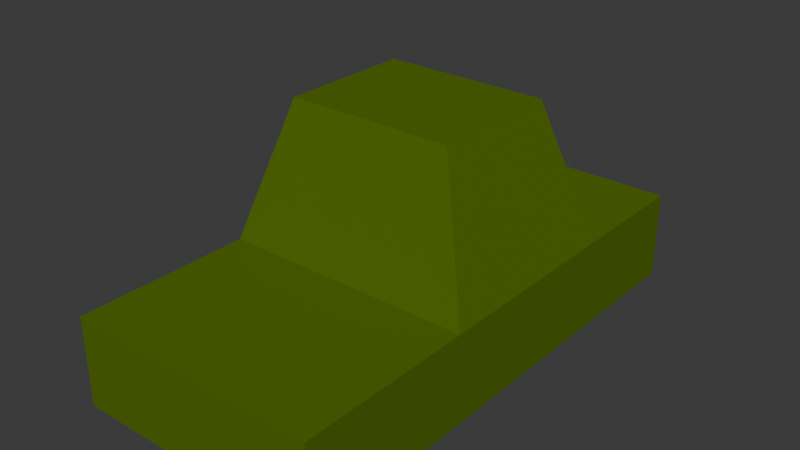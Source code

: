 # Source: car1.blend  (saved by Blender 4.0.36; exported with 4.5.12 LTS)
import bpy
from mathutils import Matrix  # noqa: F401  (used for matrix-valued properties, if any)

bpy.ops.wm.read_factory_settings(use_empty=True)
scene = bpy.context.scene
scene.name = 'Scene'

# ---- collections
col_collection = bpy.data.collections.new('Collection'); scene.collection.children.link(col_collection)

# ---- materials (node trees are filled in below, after node groups)
mat_car1 = bpy.data.materials.new('car1')
mat_car1.use_transparent_shadow = False
mat_car1.diffuse_color = (0.08865, 0.1563, 0.007894, 1.0)

# ---- material node trees

# ---- world
world_world = bpy.data.worlds.new('World'); scene.world = world_world
world_world.use_nodes = True; world_world.node_tree.nodes.clear()
_N = world_world.node_tree.nodes; _L = world_world.node_tree.links
n0 = _N.new('ShaderNodeOutputWorld'); n0.name = 'World Output'; n0.location = (300, 300)
n1 = _N.new('ShaderNodeBackground'); n1.name = 'Background'; n1.location = (10, 300)
n1.inputs[0].default_value = (0.05088, 0.05088, 0.05088, 1.0)
_L.new(n1.outputs[0], n0.inputs[0])
n0.is_active_output = True
world_world.color = (0.05088, 0.05088, 0.05088)
world_world.use_sun_shadow = False
world_world.sun_shadow_jitter_overblur = 0.0

# ---- meshes
me_cube_001 = bpy.data.meshes.new('Cube.001')
me_cube_001.from_pydata([(-1.0, -2.0, 0.3027), (-1.0, -2.0, 1.0), (-1.0, 2.0, 0.3027), (-1.0, 2.0, 1.0), (1.0, -2.0, 0.3027), (1.0, -2.0, 1.0), (1.0, 2.0, 0.3027), (1.0, 2.0, 1.0), (-1.0, -0.6146, 1.0), (1.0, -0.6146, 1.0), (-1.0, 0.9856, 1.0), (1.0, 0.9856, 1.0), (0.6554, 0.7099, 2.097), (0.6554, -0.3389, 2.097), (-0.6554, -0.3389, 2.097), (-0.6554, 0.7099, 2.097)], [], [(0, 1, 8, 10, 3, 2), (2, 3, 7, 6), (6, 7, 11, 9, 5, 4), (4, 5, 1, 0), (2, 6, 4, 0), (9, 8, 1, 5), (9, 11, 12, 13), (7, 3, 10, 11), (12, 15, 14, 13), (8, 9, 13, 14), (11, 10, 15, 12), (10, 8, 14, 15)])
_uv = me_cube_001.uv_layers.new(name='UVMap')
_uv.uv.foreach_set('vector', [0.375, 0.0, 0.625, 0.0, 0.625, 0.125, 0.625, 0.1875, 0.625, 0.25, 0.375, 0.25, 0.375, 0.25, 0.625, 0.25, 0.625, 0.5, 0.375, 0.5, 0.375, 0.5, 0.625, 0.5, 0.625, 0.5625, 0.625, 0.625, 0.625, 0.75, 0.375, 0.75, 0.375, 0.75, 0.625, 0.75, 0.625, 1.0, 0.375, 1.0, 0.125, 0.5, 0.375, 0.5, 0.375, 0.75, 0.125, 0.75, 0.625, 0.625, 0.875, 0.625, 0.875, 0.75, 0.625, 0.75, 0.625, 0.625, 0.625, 0.5625, 0.625, 0.5625, 0.625, 0.625, 0.625, 0.5, 0.875, 0.5, 0.875, 0.5625, 0.625, 0.5625, 0.625, 0.5625, 0.875, 0.5625, 0.875, 0.625, 0.625, 0.625, 0.875, 0.625, 0.625, 0.625, 0.625, 0.625, 0.875, 0.625, 0.625, 0.5625, 0.875, 0.5625, 0.875, 0.5625, 0.625, 0.5625, 0.625, 0.1875, 0.625, 0.125, 0.625, 0.125, 0.625, 0.1875])
me_cube_001.materials.append(mat_car1)
me_cube_001.update()

# ---- objects
ob_cube = bpy.data.objects.new('Cube', me_cube_001)

# ---- transforms, parenting, visibility, modifiers, constraints
ob_cube.location = (0.0, 0.0, 0.0)

# ---- collection membership
col_collection.objects.link(ob_cube)

# ---- scene / render settings (as saved in the file)
scene.frame_start = 1; scene.frame_end = 250; scene.frame_set(1)
scene.render.engine = 'BLENDER_EEVEE_NEXT'
scene.cycles.sampling_pattern = 'TABULATED_SOBOL'
bpy.context.view_layer.update()

# ---- added for rendering (the .blend has no active camera and no usable light): camera, sun
cam_auto = bpy.data.cameras.new('AutoCamera')
cam_auto.lens = 50.0
cam_auto.sensor_width = 36.0
cam_auto.clip_end = 1000.0
ob_auto_camera = bpy.data.objects.new('AutoCamera', cam_auto)
scene.collection.objects.link(ob_auto_camera)
ob_auto_camera.location = (4.45841, -5.35009, 4.76668)
ob_auto_camera.rotation_euler = (1.09748, -7.21219e-08, 0.694738)
scene.camera = ob_auto_camera
light_auto_sun = bpy.data.lights.new('AutoSun', 'SUN')
light_auto_sun.energy = 3.0
light_auto_sun.angle = 0.0523599
ob_auto_sun = bpy.data.objects.new('AutoSun', light_auto_sun)
scene.collection.objects.link(ob_auto_sun)
ob_auto_sun.rotation_euler = (0.872665, 0.174533, 0.523599)
bpy.context.view_layer.update()
